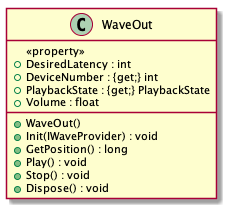

The diagram above was rendered by PlantUML. Its source (embedded in the PNG):
@startuml
class WaveOut
{
    << property >>
    +DesiredLatency : int
    +DeviceNumber : {get;} int
    +PlaybackState : {get;} PlaybackState
    +Volume : float
    +WaveOut() 
    +Init(IWaveProvider) : void
    +GetPosition() : long
    +Play() : void
    +Stop() : void
    +Dispose() : void 
}
@enduml